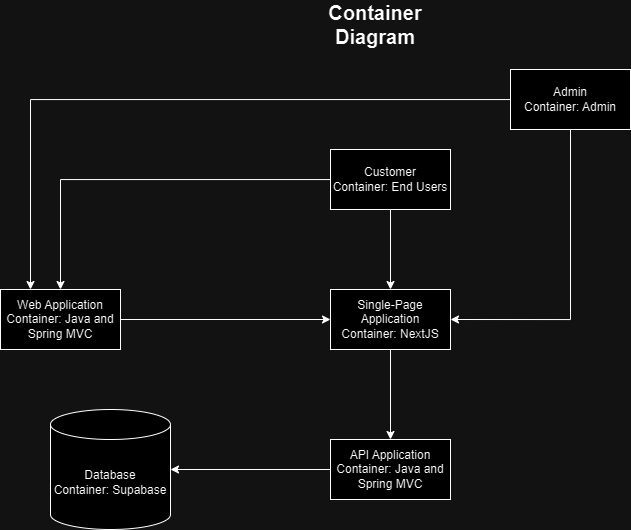

The diagram above was exported from draw.io. Its source (the exported page's mxGraphModel, read from the mxfile embedded in the PNG):
<mxGraphModel dx="1436" dy="1867" grid="1" gridSize="10" guides="1" tooltips="1" connect="1" arrows="1" fold="1" page="1" pageScale="1" pageWidth="850" pageHeight="1100" math="0" shadow="0">
  <root>
    <mxCell id="0" />
    <mxCell id="1" parent="0" />
    <mxCell id="OwUvv88gjSESIe-j-2mJ-1" value="Database&lt;div&gt;Container: Supabase&lt;/div&gt;" style="shape=cylinder3;whiteSpace=wrap;html=1;boundedLbl=1;backgroundOutline=1;size=15;" parent="1" vertex="1">
      <mxGeometry x="100" y="200" width="120" height="120" as="geometry" />
    </mxCell>
    <mxCell id="2i5gb7ekher6NIsZ8vP1-4" style="edgeStyle=orthogonalEdgeStyle;rounded=0;orthogonalLoop=1;jettySize=auto;html=1;entryX=0.5;entryY=0;entryDx=0;entryDy=0;" parent="1" source="OwUvv88gjSESIe-j-2mJ-2" target="2i5gb7ekher6NIsZ8vP1-3" edge="1">
      <mxGeometry relative="1" as="geometry" />
    </mxCell>
    <mxCell id="2i5gb7ekher6NIsZ8vP1-5" style="edgeStyle=orthogonalEdgeStyle;rounded=0;orthogonalLoop=1;jettySize=auto;html=1;entryX=0.5;entryY=0;entryDx=0;entryDy=0;" parent="1" source="OwUvv88gjSESIe-j-2mJ-2" target="2i5gb7ekher6NIsZ8vP1-1" edge="1">
      <mxGeometry relative="1" as="geometry" />
    </mxCell>
    <mxCell id="OwUvv88gjSESIe-j-2mJ-2" value="Customer&lt;div&gt;Container: End Users&lt;/div&gt;" style="rounded=0;whiteSpace=wrap;html=1;" parent="1" vertex="1">
      <mxGeometry x="380" y="-60" width="120" height="60" as="geometry" />
    </mxCell>
    <mxCell id="2i5gb7ekher6NIsZ8vP1-6" value="" style="edgeStyle=orthogonalEdgeStyle;rounded=0;orthogonalLoop=1;jettySize=auto;html=1;" parent="1" source="2i5gb7ekher6NIsZ8vP1-1" target="2i5gb7ekher6NIsZ8vP1-2" edge="1">
      <mxGeometry relative="1" as="geometry">
        <mxPoint x="440" y="180" as="sourcePoint" />
      </mxGeometry>
    </mxCell>
    <mxCell id="2i5gb7ekher6NIsZ8vP1-1" value="Single-Page Application&lt;div&gt;Container: NextJS&lt;/div&gt;" style="rounded=0;whiteSpace=wrap;html=1;" parent="1" vertex="1">
      <mxGeometry x="380" y="80" width="120" height="60" as="geometry" />
    </mxCell>
    <mxCell id="2i5gb7ekher6NIsZ8vP1-2" value="API Application&lt;div&gt;Container: Java and Spring MVC&lt;span style=&quot;color: rgba(0, 0, 0, 0); font-family: monospace; font-size: 0px; text-align: start; text-wrap: nowrap; background-color: initial;&quot;&gt;%3CmxGraphModel%3E%3Croot%3E%3CmxCell%20id%3D%220%22%2F%3E%3CmxCell%20id%3D%221%22%20parent%3D%220%22%2F%3E%3CmxCell%20id%3D%222%22%20value%3D%22Single-Page%20Application%26lt%3Bdiv%26gt%3BContainer%3A%20NextJS%26lt%3B%2Fdiv%26gt%3B%22%20style%3D%22rounded%3D0%3BwhiteSpace%3Dwrap%3Bhtml%3D1%3B%22%20vertex%3D%221%22%20parent%3D%221%22%3E%3CmxGeometry%20x%3D%22380%22%20y%3D%2280%22%20width%3D%22120%22%20height%3D%2260%22%20as%3D%22geometry%22%2F%3E%3C%2FmxCell%3E%3C%2Froot%3E%3C%2FmxGraphModel%3E&lt;/span&gt;&lt;/div&gt;" style="rounded=0;whiteSpace=wrap;html=1;" parent="1" vertex="1">
      <mxGeometry x="380" y="230" width="120" height="60" as="geometry" />
    </mxCell>
    <mxCell id="2i5gb7ekher6NIsZ8vP1-8" style="edgeStyle=orthogonalEdgeStyle;rounded=0;orthogonalLoop=1;jettySize=auto;html=1;entryX=0;entryY=0.5;entryDx=0;entryDy=0;" parent="1" source="2i5gb7ekher6NIsZ8vP1-3" target="2i5gb7ekher6NIsZ8vP1-1" edge="1">
      <mxGeometry relative="1" as="geometry" />
    </mxCell>
    <mxCell id="2i5gb7ekher6NIsZ8vP1-3" value="Web Application&lt;div&gt;Container: Java and Spring MVC&lt;/div&gt;" style="rounded=0;whiteSpace=wrap;html=1;" parent="1" vertex="1">
      <mxGeometry x="50" y="80" width="120" height="60" as="geometry" />
    </mxCell>
    <mxCell id="2i5gb7ekher6NIsZ8vP1-7" style="edgeStyle=orthogonalEdgeStyle;rounded=0;orthogonalLoop=1;jettySize=auto;html=1;entryX=1;entryY=0.5;entryDx=0;entryDy=0;entryPerimeter=0;" parent="1" source="2i5gb7ekher6NIsZ8vP1-2" target="OwUvv88gjSESIe-j-2mJ-1" edge="1">
      <mxGeometry relative="1" as="geometry" />
    </mxCell>
    <mxCell id="2i5gb7ekher6NIsZ8vP1-10" style="edgeStyle=orthogonalEdgeStyle;rounded=0;orthogonalLoop=1;jettySize=auto;html=1;entryX=0.25;entryY=0;entryDx=0;entryDy=0;" parent="1" source="2i5gb7ekher6NIsZ8vP1-9" target="2i5gb7ekher6NIsZ8vP1-3" edge="1">
      <mxGeometry relative="1" as="geometry" />
    </mxCell>
    <mxCell id="2i5gb7ekher6NIsZ8vP1-11" style="edgeStyle=orthogonalEdgeStyle;rounded=0;orthogonalLoop=1;jettySize=auto;html=1;entryX=1;entryY=0.5;entryDx=0;entryDy=0;" parent="1" source="2i5gb7ekher6NIsZ8vP1-9" target="2i5gb7ekher6NIsZ8vP1-1" edge="1">
      <mxGeometry relative="1" as="geometry">
        <Array as="points">
          <mxPoint x="620" y="110" />
        </Array>
      </mxGeometry>
    </mxCell>
    <mxCell id="2i5gb7ekher6NIsZ8vP1-9" value="&lt;div&gt;Admin&lt;/div&gt;&lt;div&gt;Container: Admin&lt;/div&gt;" style="rounded=0;whiteSpace=wrap;html=1;" parent="1" vertex="1">
      <mxGeometry x="560" y="-140" width="120" height="60" as="geometry" />
    </mxCell>
    <mxCell id="L9neFViurZCEZNLDO91U-1" value="&lt;b&gt;&lt;font style=&quot;font-size: 20px;&quot;&gt;Container Diagram&lt;/font&gt;&lt;/b&gt;" style="text;html=1;align=center;verticalAlign=middle;whiteSpace=wrap;rounded=0;" vertex="1" parent="1">
      <mxGeometry x="395" y="-200" width="60" height="30" as="geometry" />
    </mxCell>
  </root>
</mxGraphModel>